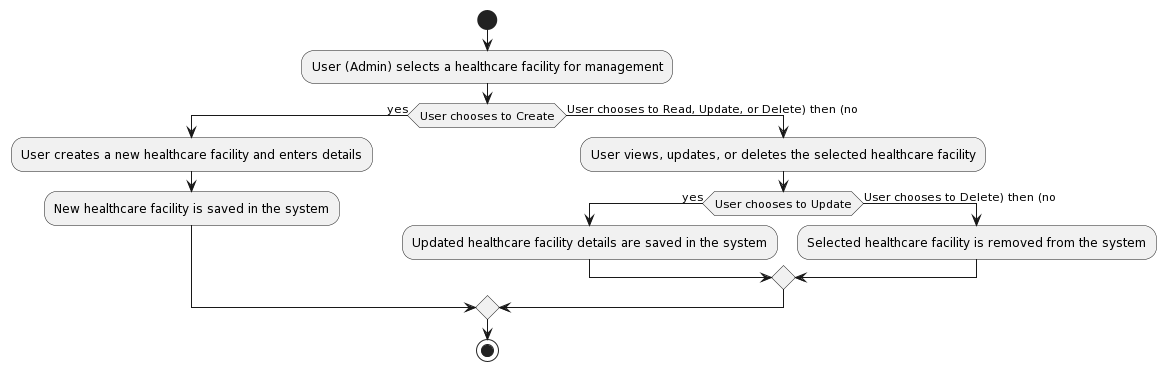

The diagram above was rendered by PlantUML. Its source (embedded in the PNG):
@startuml
!define CRUD_HEALTHCARE_FACILITIES <<(A,green) CRUD Information of Healthcare Facilities>>

start
:User (Admin) selects a healthcare facility for management;
if (User chooses to Create) then (yes)
  :User creates a new healthcare facility and enters details;
  :New healthcare facility is saved in the system;
else (User chooses to Read, Update, or Delete) then (no)
  :User views, updates, or deletes the selected healthcare facility;
  if (User chooses to Update) then (yes)
    :Updated healthcare facility details are saved in the system;
  else (User chooses to Delete) then (no)
    :Selected healthcare facility is removed from the system;
  endif
endif
stop
@enduml